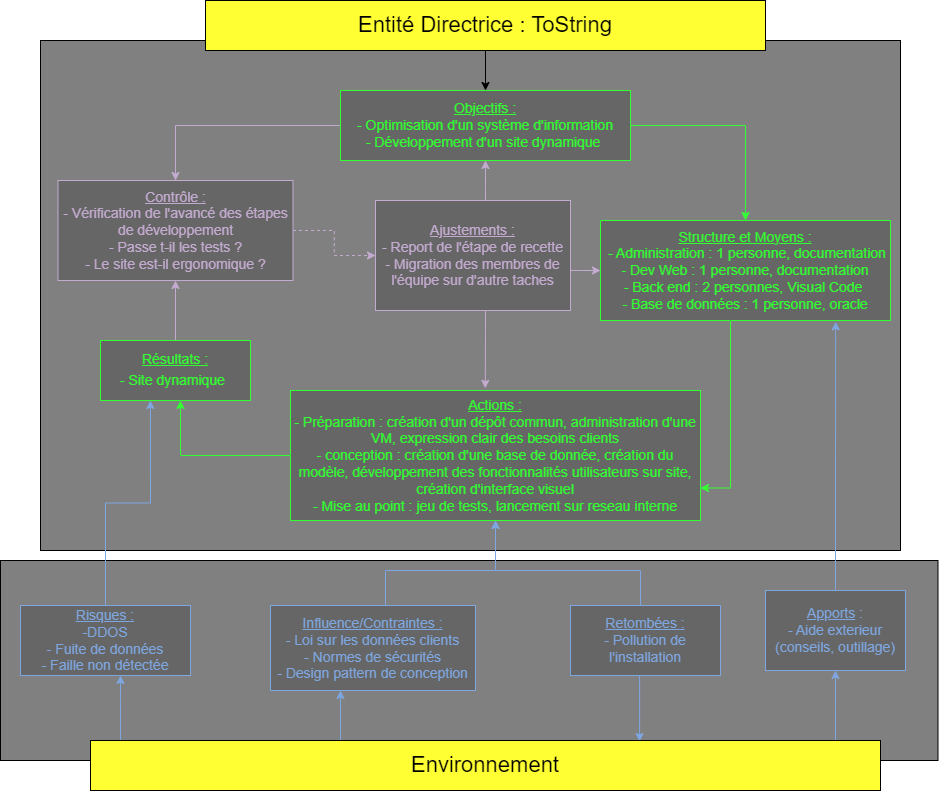

The diagram above was exported from draw.io. Its source (the exported page's mxGraphModel, read from the mxfile embedded in the PNG):
<mxGraphModel dx="1900" dy="573" grid="1" gridSize="10" guides="1" tooltips="1" connect="1" arrows="1" fold="1" page="1" pageScale="1" pageWidth="850" pageHeight="1100" math="0" shadow="0">
  <root>
    <mxCell id="0" />
    <mxCell id="1" parent="0" />
    <mxCell id="KOvPOYOvDI2f43Cjd2bv-41" value="" style="rounded=0;whiteSpace=wrap;html=1;fillColor=#808080;" parent="1" vertex="1">
      <mxGeometry x="-60" y="590" width="937.5" height="200" as="geometry" />
    </mxCell>
    <mxCell id="KOvPOYOvDI2f43Cjd2bv-40" value="" style="rounded=0;whiteSpace=wrap;html=1;fillColor=#808080;" parent="1" vertex="1">
      <mxGeometry x="-20" y="70" width="860" height="510" as="geometry" />
    </mxCell>
    <mxCell id="KOvPOYOvDI2f43Cjd2bv-14" style="edgeStyle=orthogonalEdgeStyle;rounded=0;orthogonalLoop=1;jettySize=auto;html=1;entryX=0.5;entryY=0;entryDx=0;entryDy=0;" parent="1" source="KOvPOYOvDI2f43Cjd2bv-1" target="KOvPOYOvDI2f43Cjd2bv-2" edge="1">
      <mxGeometry relative="1" as="geometry" />
    </mxCell>
    <mxCell id="KOvPOYOvDI2f43Cjd2bv-1" value="&lt;font style=&quot;font-size: 22px;&quot;&gt;Entité Directrice : ToString&lt;/font&gt;" style="rounded=0;whiteSpace=wrap;html=1;fillColor=#FFFF33;" parent="1" vertex="1">
      <mxGeometry x="145" y="30" width="560" height="50" as="geometry" />
    </mxCell>
    <mxCell id="KOvPOYOvDI2f43Cjd2bv-15" style="edgeStyle=orthogonalEdgeStyle;rounded=0;orthogonalLoop=1;jettySize=auto;html=1;entryX=0.5;entryY=0;entryDx=0;entryDy=0;strokeColor=#33FF33;exitX=1;exitY=0.5;exitDx=0;exitDy=0;" parent="1" source="KOvPOYOvDI2f43Cjd2bv-2" target="KOvPOYOvDI2f43Cjd2bv-3" edge="1">
      <mxGeometry relative="1" as="geometry" />
    </mxCell>
    <mxCell id="KOvPOYOvDI2f43Cjd2bv-43" style="edgeStyle=orthogonalEdgeStyle;rounded=0;orthogonalLoop=1;jettySize=auto;html=1;strokeColor=#C3ABD0;fontColor=#C3ABD0;exitX=0;exitY=0.5;exitDx=0;exitDy=0;" parent="1" source="KOvPOYOvDI2f43Cjd2bv-2" target="KOvPOYOvDI2f43Cjd2bv-7" edge="1">
      <mxGeometry relative="1" as="geometry" />
    </mxCell>
    <mxCell id="KOvPOYOvDI2f43Cjd2bv-2" value="&lt;font style=&quot;&quot; color=&quot;#33ff33&quot;&gt;&lt;font style=&quot;font-size: 14px;&quot;&gt;&lt;u&gt;Objectifs :&lt;br&gt;&lt;/u&gt;- Optimisation d'un système d'information&lt;br&gt;- Développement d'un site dynamique&amp;nbsp;&lt;/font&gt;&lt;br&gt;&lt;/font&gt;" style="rounded=0;whiteSpace=wrap;html=1;strokeColor=#33FF33;fillColor=#666666;" parent="1" vertex="1">
      <mxGeometry x="280" y="120" width="290" height="70" as="geometry" />
    </mxCell>
    <mxCell id="KOvPOYOvDI2f43Cjd2bv-26" style="edgeStyle=orthogonalEdgeStyle;rounded=0;orthogonalLoop=1;jettySize=auto;html=1;strokeColor=#33FF33;entryX=1;entryY=0.75;entryDx=0;entryDy=0;" parent="1" source="KOvPOYOvDI2f43Cjd2bv-3" target="KOvPOYOvDI2f43Cjd2bv-4" edge="1">
      <mxGeometry relative="1" as="geometry">
        <Array as="points">
          <mxPoint x="670" y="518" />
        </Array>
        <mxPoint x="650" y="410" as="targetPoint" />
      </mxGeometry>
    </mxCell>
    <mxCell id="KOvPOYOvDI2f43Cjd2bv-3" value="&lt;font style=&quot;&quot; color=&quot;#33ff33&quot;&gt;&lt;u style=&quot;font-size: 14px;&quot;&gt;Structure et Moyens :&lt;br&gt;&lt;/u&gt;&lt;span style=&quot;font-size: 14px;&quot;&gt;&amp;nbsp;- Administration : 1 personne, documentation&lt;/span&gt;&lt;br&gt;&lt;span style=&quot;font-size: 14px;&quot;&gt;- Dev Web : 1 personne, documentation&lt;/span&gt;&lt;br&gt;&lt;span style=&quot;font-size: 14px;&quot;&gt;- Back end : 2 personnes, Visual&amp;nbsp;Code&amp;nbsp;&lt;/span&gt;&lt;br&gt;&lt;span style=&quot;font-size: 14px;&quot;&gt;- Base de données : 1 personne, oracle&lt;/span&gt;&lt;br&gt;&lt;/font&gt;" style="rounded=0;whiteSpace=wrap;html=1;strokeColor=#33FF33;fillColor=#666666;" parent="1" vertex="1">
      <mxGeometry x="540" y="250" width="290" height="100" as="geometry" />
    </mxCell>
    <mxCell id="KOvPOYOvDI2f43Cjd2bv-4" value="&lt;font style=&quot;font-size: 14px;&quot;&gt;&lt;u&gt;Actions :&lt;/u&gt;&lt;br&gt;- Préparation : création d'un dépôt commun, administration d'une VM, expression clair des besoins clients&lt;br&gt;- conception : création d'une base de donnée, création du modèle, développement des fonctionnalités utilisateurs sur site, création d'interface visuel&lt;br&gt;- Mise au point : jeu de tests, lancement sur reseau interne&lt;br&gt;&lt;/font&gt;" style="rounded=0;whiteSpace=wrap;html=1;fillColor=#666666;strokeColor=#33FF33;fontColor=#33FF33;" parent="1" vertex="1">
      <mxGeometry x="230" y="420" width="410" height="130" as="geometry" />
    </mxCell>
    <mxCell id="KOvPOYOvDI2f43Cjd2bv-45" style="edgeStyle=orthogonalEdgeStyle;rounded=0;orthogonalLoop=1;jettySize=auto;html=1;strokeColor=#C3ABD0;fontColor=#C3ABD0;" parent="1" source="KOvPOYOvDI2f43Cjd2bv-5" target="KOvPOYOvDI2f43Cjd2bv-2" edge="1">
      <mxGeometry relative="1" as="geometry">
        <Array as="points">
          <mxPoint x="425" y="220" />
          <mxPoint x="425" y="220" />
        </Array>
      </mxGeometry>
    </mxCell>
    <mxCell id="KOvPOYOvDI2f43Cjd2bv-46" style="edgeStyle=orthogonalEdgeStyle;rounded=0;orthogonalLoop=1;jettySize=auto;html=1;entryX=0;entryY=0.5;entryDx=0;entryDy=0;strokeColor=#C3ABD0;fontColor=#C3ABD0;" parent="1" source="KOvPOYOvDI2f43Cjd2bv-5" target="KOvPOYOvDI2f43Cjd2bv-3" edge="1">
      <mxGeometry relative="1" as="geometry">
        <Array as="points">
          <mxPoint x="520" y="300" />
          <mxPoint x="520" y="300" />
        </Array>
      </mxGeometry>
    </mxCell>
    <mxCell id="KOvPOYOvDI2f43Cjd2bv-47" style="edgeStyle=orthogonalEdgeStyle;rounded=0;orthogonalLoop=1;jettySize=auto;html=1;entryX=0.475;entryY=-0.017;entryDx=0;entryDy=0;strokeColor=#C3ABD0;fontColor=#C3ABD0;entryPerimeter=0;" parent="1" source="KOvPOYOvDI2f43Cjd2bv-5" target="KOvPOYOvDI2f43Cjd2bv-4" edge="1">
      <mxGeometry relative="1" as="geometry">
        <Array as="points">
          <mxPoint x="425" y="360" />
          <mxPoint x="425" y="360" />
        </Array>
      </mxGeometry>
    </mxCell>
    <mxCell id="KOvPOYOvDI2f43Cjd2bv-5" value="&lt;font style=&quot;font-size: 14px;&quot;&gt;&lt;u&gt;Ajustements :&lt;br&gt;&lt;/u&gt;- Report de l'étape de recette&lt;br&gt;- Migration des membres de l'équipe sur d'autre taches&lt;br&gt;&lt;/font&gt;" style="rounded=0;whiteSpace=wrap;html=1;strokeColor=#C3ABD0;fillColor=#666666;fontColor=#C3ABD0;" parent="1" vertex="1">
      <mxGeometry x="315" y="230" width="195" height="110" as="geometry" />
    </mxCell>
    <mxCell id="KOvPOYOvDI2f43Cjd2bv-21" style="edgeStyle=orthogonalEdgeStyle;rounded=0;orthogonalLoop=1;jettySize=auto;html=1;exitX=0;exitY=0.5;exitDx=0;exitDy=0;fontColor=#000000;strokeColor=#33FF33;" parent="1" source="KOvPOYOvDI2f43Cjd2bv-4" target="KOvPOYOvDI2f43Cjd2bv-6" edge="1">
      <mxGeometry relative="1" as="geometry">
        <Array as="points">
          <mxPoint x="120" y="485" />
        </Array>
      </mxGeometry>
    </mxCell>
    <mxCell id="KOvPOYOvDI2f43Cjd2bv-42" style="edgeStyle=orthogonalEdgeStyle;rounded=0;orthogonalLoop=1;jettySize=auto;html=1;entryX=0.5;entryY=1;entryDx=0;entryDy=0;strokeColor=#C3ABD0;fontColor=#C3ABD0;" parent="1" source="KOvPOYOvDI2f43Cjd2bv-6" target="KOvPOYOvDI2f43Cjd2bv-7" edge="1">
      <mxGeometry relative="1" as="geometry" />
    </mxCell>
    <mxCell id="KOvPOYOvDI2f43Cjd2bv-6" value="&lt;font style=&quot;font-size: 14px;&quot;&gt;&lt;u&gt;Résultats :&lt;br&gt;&lt;/u&gt;- Site dynamique&lt;/font&gt;&lt;font style=&quot;font-size: 19px;&quot;&gt;&amp;nbsp;&lt;br&gt;&lt;/font&gt;" style="rounded=0;whiteSpace=wrap;html=1;strokeColor=#33FF33;fillColor=#666666;fontColor=#33FF33;" parent="1" vertex="1">
      <mxGeometry x="40" y="370" width="150" height="60" as="geometry" />
    </mxCell>
    <mxCell id="KOvPOYOvDI2f43Cjd2bv-22" style="edgeStyle=orthogonalEdgeStyle;rounded=0;orthogonalLoop=1;jettySize=auto;html=1;entryX=0;entryY=0.5;entryDx=0;entryDy=0;strokeColor=none;" parent="1" source="KOvPOYOvDI2f43Cjd2bv-7" target="KOvPOYOvDI2f43Cjd2bv-5" edge="1">
      <mxGeometry relative="1" as="geometry" />
    </mxCell>
    <mxCell id="KOvPOYOvDI2f43Cjd2bv-44" style="edgeStyle=orthogonalEdgeStyle;rounded=0;orthogonalLoop=1;jettySize=auto;html=1;entryX=0;entryY=0.5;entryDx=0;entryDy=0;strokeColor=#C3ABD0;fontColor=#C3ABD0;dashed=1;" parent="1" source="KOvPOYOvDI2f43Cjd2bv-7" target="KOvPOYOvDI2f43Cjd2bv-5" edge="1">
      <mxGeometry relative="1" as="geometry" />
    </mxCell>
    <mxCell id="KOvPOYOvDI2f43Cjd2bv-7" value="&lt;font style=&quot;font-size: 14px;&quot;&gt;&lt;u&gt;Contrôle :&lt;br&gt;&lt;/u&gt;- Vérification de l'avancé des étapes de développement&lt;br&gt;- Passe t-il les tests ?&lt;br&gt;- Le site est-il ergonomique ?&lt;br&gt;&lt;/font&gt;" style="rounded=0;whiteSpace=wrap;html=1;fontColor=#C3ABD0;strokeColor=#C3ABD0;fillColor=#666666;" parent="1" vertex="1">
      <mxGeometry x="-2.5" y="210" width="235" height="100" as="geometry" />
    </mxCell>
    <mxCell id="KOvPOYOvDI2f43Cjd2bv-32" style="edgeStyle=orthogonalEdgeStyle;rounded=0;orthogonalLoop=1;jettySize=auto;html=1;entryX=0.333;entryY=1;entryDx=0;entryDy=0;entryPerimeter=0;strokeColor=#7EA6E0;" parent="1" source="KOvPOYOvDI2f43Cjd2bv-8" target="KOvPOYOvDI2f43Cjd2bv-6" edge="1">
      <mxGeometry relative="1" as="geometry" />
    </mxCell>
    <mxCell id="KOvPOYOvDI2f43Cjd2bv-8" value="&lt;font style=&quot;&quot;&gt;&lt;font style=&quot;font-size: 14px;&quot;&gt;&lt;u style=&quot;&quot;&gt;Risques :&lt;br&gt;&lt;/u&gt;-DDOS&lt;br&gt;- Fuite de données&lt;br&gt;- Faille non détectée&lt;/font&gt;&lt;br&gt;&lt;/font&gt;" style="rounded=0;whiteSpace=wrap;html=1;strokeColor=#7EA6E0;fontColor=#7EA6E0;fillColor=#666666;" parent="1" vertex="1">
      <mxGeometry x="-40" y="635" width="170" height="70" as="geometry" />
    </mxCell>
    <mxCell id="KOvPOYOvDI2f43Cjd2bv-35" style="edgeStyle=orthogonalEdgeStyle;rounded=0;orthogonalLoop=1;jettySize=auto;html=1;entryX=0.5;entryY=1;entryDx=0;entryDy=0;strokeColor=#7EA6E0;" parent="1" source="KOvPOYOvDI2f43Cjd2bv-9" target="KOvPOYOvDI2f43Cjd2bv-4" edge="1">
      <mxGeometry relative="1" as="geometry">
        <Array as="points">
          <mxPoint x="325" y="600" />
          <mxPoint x="435" y="600" />
        </Array>
      </mxGeometry>
    </mxCell>
    <mxCell id="KOvPOYOvDI2f43Cjd2bv-9" value="&lt;font style=&quot;&quot;&gt;&lt;font style=&quot;font-size: 14px;&quot;&gt;&lt;u style=&quot;&quot;&gt;Influence/Contraintes :&lt;br&gt;&lt;/u&gt;- Loi sur les données clients&lt;br&gt;- Normes de sécurités&lt;br&gt;- Design pattern de conception&lt;/font&gt;&lt;br&gt;&lt;/font&gt;" style="rounded=0;whiteSpace=wrap;html=1;strokeColor=#7EA6E0;fillColor=#666666;fontColor=#7EA6E0;" parent="1" vertex="1">
      <mxGeometry x="210" y="635" width="205" height="85" as="geometry" />
    </mxCell>
    <mxCell id="KOvPOYOvDI2f43Cjd2bv-36" style="edgeStyle=orthogonalEdgeStyle;rounded=0;orthogonalLoop=1;jettySize=auto;html=1;entryX=0.5;entryY=1;entryDx=0;entryDy=0;strokeColor=none;" parent="1" source="KOvPOYOvDI2f43Cjd2bv-10" target="KOvPOYOvDI2f43Cjd2bv-4" edge="1">
      <mxGeometry relative="1" as="geometry" />
    </mxCell>
    <mxCell id="KOvPOYOvDI2f43Cjd2bv-39" style="edgeStyle=orthogonalEdgeStyle;rounded=0;orthogonalLoop=1;jettySize=auto;html=1;entryX=0.695;entryY=0.02;entryDx=0;entryDy=0;entryPerimeter=0;strokeColor=#7EA6E0;" parent="1" source="KOvPOYOvDI2f43Cjd2bv-10" target="KOvPOYOvDI2f43Cjd2bv-13" edge="1">
      <mxGeometry relative="1" as="geometry">
        <Array as="points">
          <mxPoint x="580" y="750" />
        </Array>
      </mxGeometry>
    </mxCell>
    <mxCell id="KOvPOYOvDI2f43Cjd2bv-48" style="edgeStyle=orthogonalEdgeStyle;rounded=0;orthogonalLoop=1;jettySize=auto;html=1;strokeColor=#7EA6E0;fontColor=#7EA6E0;" parent="1" source="KOvPOYOvDI2f43Cjd2bv-10" target="KOvPOYOvDI2f43Cjd2bv-4" edge="1">
      <mxGeometry relative="1" as="geometry">
        <Array as="points">
          <mxPoint x="580" y="600" />
          <mxPoint x="435" y="600" />
        </Array>
      </mxGeometry>
    </mxCell>
    <mxCell id="KOvPOYOvDI2f43Cjd2bv-10" value="&lt;font style=&quot;font-size: 14px;&quot;&gt;&lt;u&gt;Retombées :&lt;/u&gt;&lt;br&gt;- Pollution de l'installation&lt;br&gt;&lt;/font&gt;" style="rounded=0;whiteSpace=wrap;html=1;fontColor=#7EA6E0;strokeColor=#7EA6E0;fillColor=#666666;" parent="1" vertex="1">
      <mxGeometry x="510" y="635" width="150" height="70" as="geometry" />
    </mxCell>
    <mxCell id="KOvPOYOvDI2f43Cjd2bv-30" style="edgeStyle=orthogonalEdgeStyle;rounded=0;orthogonalLoop=1;jettySize=auto;html=1;entryX=0.811;entryY=1.013;entryDx=0;entryDy=0;entryPerimeter=0;strokeColor=#7EA6E0;" parent="1" source="KOvPOYOvDI2f43Cjd2bv-11" target="KOvPOYOvDI2f43Cjd2bv-3" edge="1">
      <mxGeometry relative="1" as="geometry" />
    </mxCell>
    <mxCell id="KOvPOYOvDI2f43Cjd2bv-11" value="&lt;font style=&quot;&quot;&gt;&lt;font style=&quot;font-size: 14px;&quot;&gt;&lt;u&gt;Apports&lt;/u&gt; :&lt;br&gt;- Aide exterieur (conseils, outillage)&lt;/font&gt;&lt;br&gt;&lt;/font&gt;" style="rounded=0;whiteSpace=wrap;html=1;strokeColor=#7EA6E0;fillColor=#666666;fontColor=#7EA6E0;" parent="1" vertex="1">
      <mxGeometry x="705" y="620" width="140" height="80" as="geometry" />
    </mxCell>
    <mxCell id="KOvPOYOvDI2f43Cjd2bv-29" style="edgeStyle=orthogonalEdgeStyle;rounded=0;orthogonalLoop=1;jettySize=auto;html=1;entryX=0.5;entryY=1;entryDx=0;entryDy=0;strokeColor=#7EA6E0;" parent="1" source="KOvPOYOvDI2f43Cjd2bv-13" target="KOvPOYOvDI2f43Cjd2bv-11" edge="1">
      <mxGeometry relative="1" as="geometry">
        <Array as="points">
          <mxPoint x="775" y="740" />
          <mxPoint x="775" y="740" />
        </Array>
      </mxGeometry>
    </mxCell>
    <mxCell id="KOvPOYOvDI2f43Cjd2bv-31" style="edgeStyle=orthogonalEdgeStyle;rounded=0;orthogonalLoop=1;jettySize=auto;html=1;strokeColor=#7EA6E0;" parent="1" source="KOvPOYOvDI2f43Cjd2bv-13" target="KOvPOYOvDI2f43Cjd2bv-8" edge="1">
      <mxGeometry relative="1" as="geometry">
        <Array as="points">
          <mxPoint x="60" y="730" />
          <mxPoint x="60" y="730" />
        </Array>
      </mxGeometry>
    </mxCell>
    <mxCell id="KOvPOYOvDI2f43Cjd2bv-33" style="edgeStyle=orthogonalEdgeStyle;rounded=0;orthogonalLoop=1;jettySize=auto;html=1;strokeColor=#7EA6E0;" parent="1" source="KOvPOYOvDI2f43Cjd2bv-13" target="KOvPOYOvDI2f43Cjd2bv-9" edge="1">
      <mxGeometry relative="1" as="geometry">
        <Array as="points">
          <mxPoint x="280" y="760" />
          <mxPoint x="280" y="760" />
        </Array>
      </mxGeometry>
    </mxCell>
    <mxCell id="KOvPOYOvDI2f43Cjd2bv-13" value="&lt;font style=&quot;font-size: 22px;&quot;&gt;Environnement&lt;/font&gt;" style="rounded=0;whiteSpace=wrap;html=1;fillColor=#FFFF33;" parent="1" vertex="1">
      <mxGeometry x="30" y="770" width="790" height="50" as="geometry" />
    </mxCell>
  </root>
</mxGraphModel>